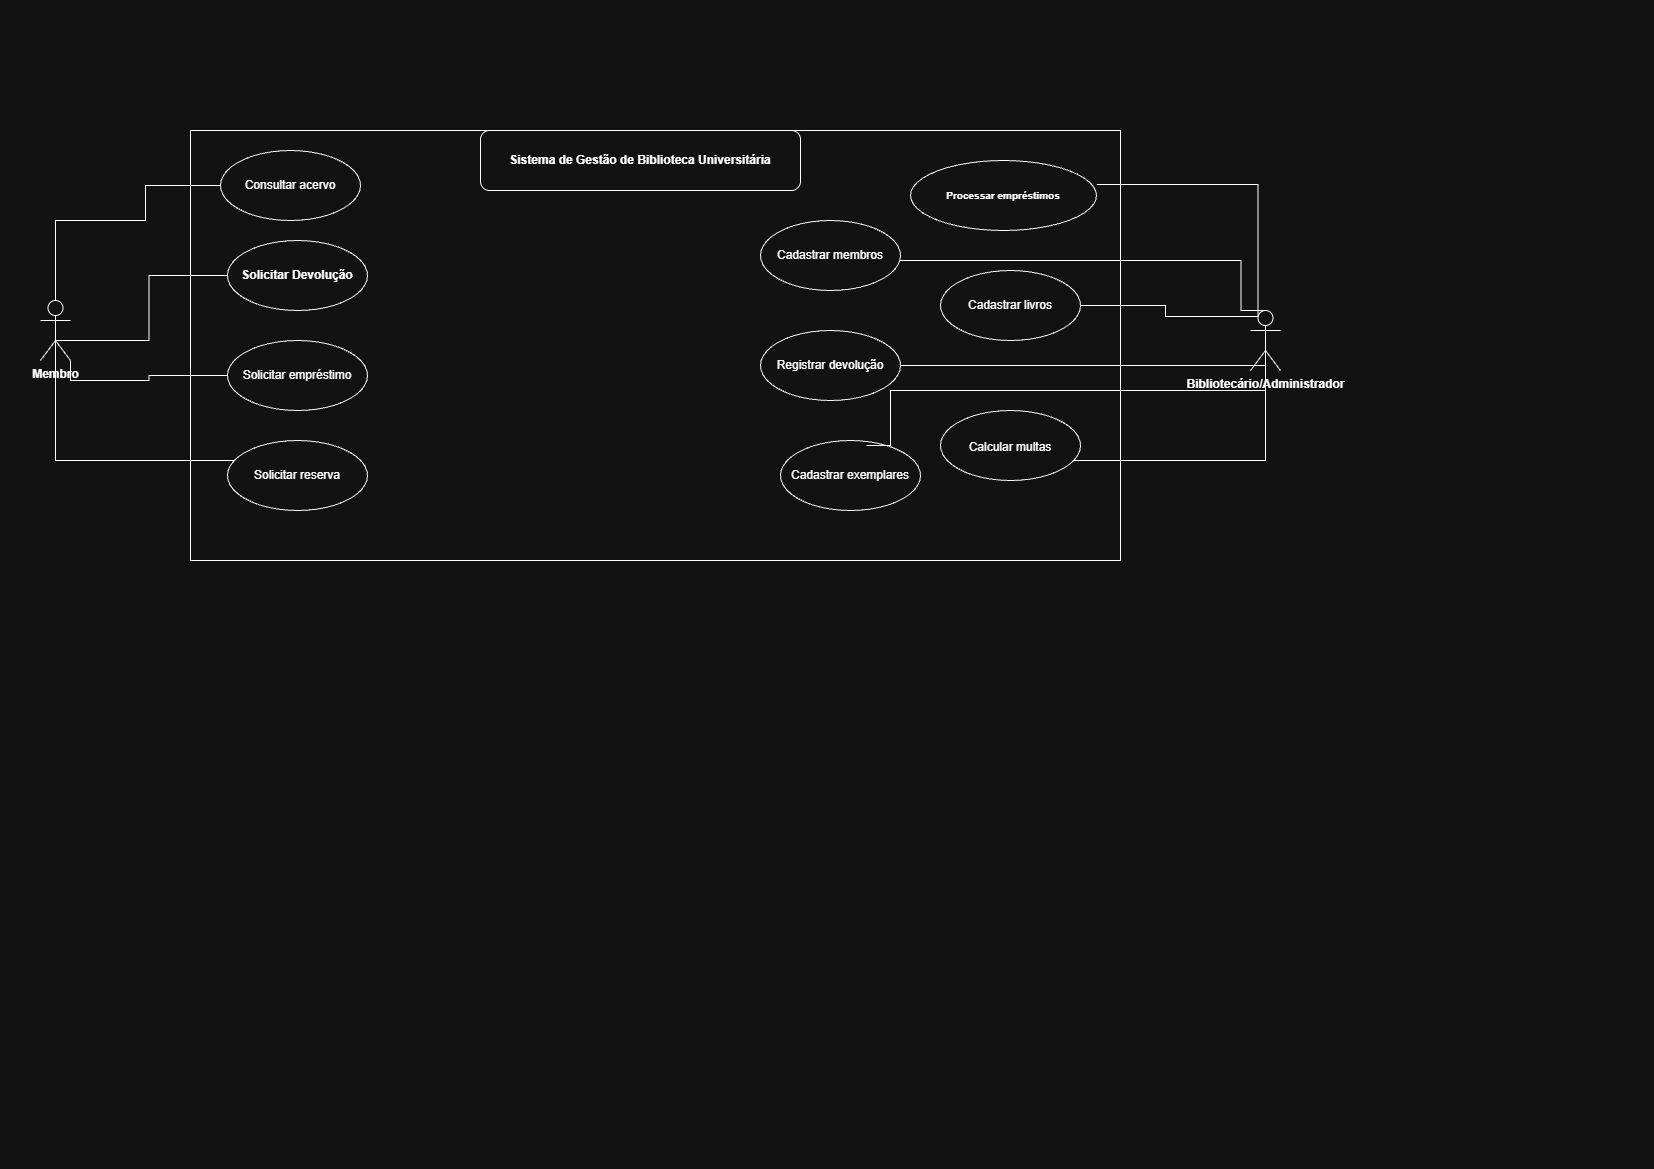

The diagram above was exported from draw.io. Its source (the exported page's mxGraphModel, read from the mxfile embedded in the PNG):
<mxGraphModel dx="1414" dy="751" grid="1" gridSize="10" guides="1" tooltips="1" connect="1" arrows="1" fold="1" page="1" pageScale="1" pageWidth="827" pageHeight="1169" math="0" shadow="0">
  <root>
    <mxCell id="0" />
    <mxCell id="1" parent="0" />
    <mxCell id="tWlLydzmc6cxt1w5c69l-12" parent="1" style="html=1;whiteSpace=wrap;" value="&lt;p&gt;&lt;br&gt;&lt;/p&gt;&lt;p&gt;&lt;/p&gt;" vertex="1">
      <mxGeometry height="430" width="930" x="190" y="130" as="geometry" />
    </mxCell>
    <mxCell id="wfrKINyPBd6u0yct67dE-17" edge="1" parent="1" source="tWlLydzmc6cxt1w5c69l-3" style="edgeStyle=orthogonalEdgeStyle;rounded=0;orthogonalLoop=1;jettySize=auto;html=1;exitX=0.5;exitY=0.5;exitDx=0;exitDy=0;exitPerimeter=0;entryX=0;entryY=0.5;entryDx=0;entryDy=0;defaultLabelBackgroundColor=page;labelPadding=0 4;endArrow=none;endFill=0;" target="tWlLydzmc6cxt1w5c69l-13">
      <mxGeometry relative="1" as="geometry">
        <Array as="points">
          <mxPoint x="55" y="220" />
          <mxPoint x="145" y="220" />
          <mxPoint x="145" y="185" />
        </Array>
      </mxGeometry>
    </mxCell>
    <mxCell id="wfrKINyPBd6u0yct67dE-18" edge="1" parent="1" source="tWlLydzmc6cxt1w5c69l-3" style="edgeStyle=orthogonalEdgeStyle;rounded=0;orthogonalLoop=1;jettySize=auto;html=1;exitX=0.5;exitY=0.5;exitDx=0;exitDy=0;exitPerimeter=0;defaultLabelBackgroundColor=page;labelPadding=0 4;endArrow=none;endFill=0;" target="tWlLydzmc6cxt1w5c69l-26">
      <mxGeometry relative="1" x="0.085" as="geometry">
        <Array as="points">
          <mxPoint x="55" y="340" />
          <mxPoint x="148.5" y="340" />
          <mxPoint x="148.5" y="275" />
        </Array>
      </mxGeometry>
    </mxCell>
    <mxCell id="wfrKINyPBd6u0yct67dE-19" edge="1" parent="1" source="tWlLydzmc6cxt1w5c69l-3" style="edgeStyle=orthogonalEdgeStyle;rounded=0;orthogonalLoop=1;jettySize=auto;html=1;exitX=1;exitY=1;exitDx=0;exitDy=0;exitPerimeter=0;defaultLabelBackgroundColor=page;labelPadding=0 4;endArrow=none;endFill=0;" target="tWlLydzmc6cxt1w5c69l-14">
      <mxGeometry relative="1" as="geometry" />
    </mxCell>
    <mxCell id="wfrKINyPBd6u0yct67dE-20" edge="1" parent="1" source="tWlLydzmc6cxt1w5c69l-3" style="edgeStyle=orthogonalEdgeStyle;rounded=0;orthogonalLoop=1;jettySize=auto;html=1;exitX=0.5;exitY=0.5;exitDx=0;exitDy=0;exitPerimeter=0;defaultLabelBackgroundColor=page;labelPadding=0 4;endArrow=none;endFill=0;" target="tWlLydzmc6cxt1w5c69l-15">
      <mxGeometry relative="1" as="geometry">
        <Array as="points">
          <mxPoint x="55" y="460" />
        </Array>
      </mxGeometry>
    </mxCell>
    <mxCell id="tWlLydzmc6cxt1w5c69l-3" parent="1" style="shape=umlActor;verticalLabelPosition=bottom;verticalAlign=top;html=1;labelPerimeter=1;" value="&lt;strong&gt;Membro&lt;/strong&gt;" vertex="1">
      <mxGeometry height="60" width="30" x="40" y="300" as="geometry" />
    </mxCell>
    <mxCell id="wfrKINyPBd6u0yct67dE-23" edge="1" parent="1" source="tWlLydzmc6cxt1w5c69l-2" style="edgeStyle=orthogonalEdgeStyle;rounded=0;orthogonalLoop=1;jettySize=auto;html=1;exitX=0.25;exitY=0.1;exitDx=0;exitDy=0;exitPerimeter=0;defaultLabelBackgroundColor=page;labelPadding=0 4;endArrow=none;endFill=0;" target="tWlLydzmc6cxt1w5c69l-17">
      <mxGeometry relative="1" as="geometry" />
    </mxCell>
    <mxCell id="wfrKINyPBd6u0yct67dE-24" edge="1" parent="1" source="tWlLydzmc6cxt1w5c69l-2" style="edgeStyle=orthogonalEdgeStyle;rounded=0;orthogonalLoop=1;jettySize=auto;html=1;exitX=0.5;exitY=0.5;exitDx=0;exitDy=0;exitPerimeter=0;defaultLabelBackgroundColor=page;labelPadding=0 4;endArrow=none;endFill=0;" target="tWlLydzmc6cxt1w5c69l-20">
      <mxGeometry relative="1" as="geometry">
        <Array as="points">
          <mxPoint x="1265" y="460" />
        </Array>
      </mxGeometry>
    </mxCell>
    <mxCell id="wfrKINyPBd6u0yct67dE-25" edge="1" parent="1" source="tWlLydzmc6cxt1w5c69l-2" style="edgeStyle=orthogonalEdgeStyle;rounded=0;orthogonalLoop=1;jettySize=auto;html=1;exitX=0.5;exitY=0.5;exitDx=0;exitDy=0;exitPerimeter=0;defaultLabelBackgroundColor=page;labelPadding=0 4;endArrow=none;endFill=0;" target="tWlLydzmc6cxt1w5c69l-16">
      <mxGeometry relative="1" as="geometry">
        <Array as="points">
          <mxPoint x="1265" y="365" />
        </Array>
      </mxGeometry>
    </mxCell>
    <mxCell id="wfrKINyPBd6u0yct67dE-26" edge="1" parent="1" source="tWlLydzmc6cxt1w5c69l-2" style="edgeStyle=orthogonalEdgeStyle;rounded=0;orthogonalLoop=1;jettySize=auto;html=1;exitX=0.5;exitY=0;exitDx=0;exitDy=0;exitPerimeter=0;defaultLabelBackgroundColor=page;labelPadding=0 4;">
      <mxGeometry relative="1" x="0.0301" as="geometry">
        <Array as="points">
          <mxPoint x="1240.5" y="310" />
          <mxPoint x="1240.5" y="260" />
        </Array>
        <mxPoint x="1240.5" y="321" as="sourcePoint" />
        <mxPoint x="883" y="260" as="targetPoint" />
      </mxGeometry>
    </mxCell>
    <mxCell id="tWlLydzmc6cxt1w5c69l-2" parent="1" style="shape=umlActor;verticalLabelPosition=bottom;verticalAlign=top;html=1;labelPerimeter=1;" value="&lt;div&gt;&lt;strong&gt;Bibliotecário/Administrador&lt;/strong&gt;&lt;/div&gt;" vertex="1">
      <mxGeometry height="60" width="30" x="1250" y="310" as="geometry" />
    </mxCell>
    <mxCell id="tWlLydzmc6cxt1w5c69l-14" parent="1" style="ellipse;whiteSpace=wrap;html=1;" value="&lt;div&gt;&lt;p&gt;&lt;/p&gt;&lt;div&gt;&lt;div&gt;&lt;/div&gt;&lt;/div&gt;&lt;p&gt;&lt;/p&gt;&lt;div&gt;&lt;div&gt;&lt;p&gt;&lt;span&gt;Solicitar empréstimo&lt;/span&gt;&lt;/p&gt;&lt;/div&gt;&lt;/div&gt;&lt;/div&gt;&lt;div&gt;&lt;div&gt;&lt;/div&gt;&lt;/div&gt;" vertex="1">
      <mxGeometry height="70" width="140" x="227" y="340" as="geometry" />
    </mxCell>
    <mxCell id="tWlLydzmc6cxt1w5c69l-15" parent="1" style="ellipse;whiteSpace=wrap;html=1;" value="&lt;div&gt;&lt;p&gt;&lt;/p&gt;&lt;div&gt;&lt;div&gt;&lt;/div&gt;&lt;/div&gt;&lt;p&gt;&lt;/p&gt;&lt;div&gt;&lt;div&gt;&lt;p&gt;&lt;span&gt;Solicitar reserva&lt;/span&gt;&lt;/p&gt;&lt;/div&gt;&lt;/div&gt;&lt;/div&gt;&lt;div&gt;&lt;div&gt;&lt;/div&gt;&lt;/div&gt;" vertex="1">
      <mxGeometry height="70" width="140" x="227" y="440" as="geometry" />
    </mxCell>
    <mxCell id="tWlLydzmc6cxt1w5c69l-16" parent="1" style="ellipse;whiteSpace=wrap;html=1;" value="&lt;div&gt;&lt;p&gt;&lt;/p&gt;&lt;div&gt;&lt;div&gt;&lt;/div&gt;&lt;/div&gt;&lt;p&gt;&lt;/p&gt;&lt;div&gt;&lt;div&gt;&lt;p&gt;&lt;span&gt;Registrar devolução&lt;/span&gt;&lt;/p&gt;&lt;/div&gt;&lt;/div&gt;&lt;/div&gt;&lt;div&gt;&lt;div&gt;&lt;/div&gt;&lt;/div&gt;" vertex="1">
      <mxGeometry height="70" width="140" x="760" y="330" as="geometry" />
    </mxCell>
    <mxCell id="tWlLydzmc6cxt1w5c69l-17" parent="1" style="ellipse;whiteSpace=wrap;html=1;" value="&lt;div&gt;&lt;p&gt;&lt;/p&gt;&lt;div&gt;&lt;div&gt;&lt;/div&gt;&lt;/div&gt;&lt;p&gt;&lt;/p&gt;&lt;div&gt;&lt;div&gt;&lt;p&gt;&lt;span&gt;Cadastrar livros&lt;/span&gt;&lt;/p&gt;&lt;/div&gt;&lt;/div&gt;&lt;/div&gt;&lt;div&gt;&lt;div&gt;&lt;/div&gt;&lt;/div&gt;" vertex="1">
      <mxGeometry height="70" width="140" x="940" y="270" as="geometry" />
    </mxCell>
    <mxCell id="tWlLydzmc6cxt1w5c69l-18" parent="1" style="ellipse;whiteSpace=wrap;html=1;" value="&lt;div&gt;&lt;p&gt;&lt;/p&gt;&lt;div&gt;&lt;div&gt;&lt;/div&gt;&lt;/div&gt;&lt;p&gt;&lt;/p&gt;&lt;div&gt;&lt;p&gt;&lt;/p&gt;&lt;div&gt;&lt;div&gt;&lt;/div&gt;&lt;/div&gt;&lt;p&gt;&lt;/p&gt;&lt;div&gt;&lt;div&gt;&lt;p&gt;&lt;span&gt;Cadastrar exemplares&lt;/span&gt;&lt;/p&gt;&lt;/div&gt;&lt;/div&gt;&lt;/div&gt;&lt;/div&gt;&lt;div&gt;&lt;div&gt;&lt;/div&gt;&lt;/div&gt;" vertex="1">
      <mxGeometry height="70" width="140" x="780" y="440" as="geometry" />
    </mxCell>
    <mxCell id="tWlLydzmc6cxt1w5c69l-19" parent="1" style="ellipse;whiteSpace=wrap;html=1;" value="&lt;div&gt;&lt;p&gt;&lt;/p&gt;&lt;div&gt;&lt;div&gt;&lt;/div&gt;&lt;/div&gt;&lt;p&gt;&lt;/p&gt;&lt;div&gt;&lt;p&gt;&lt;/p&gt;&lt;div&gt;&lt;div&gt;&lt;/div&gt;&lt;/div&gt;&lt;p&gt;&lt;/p&gt;&lt;div&gt;&lt;div&gt;&lt;p&gt;&lt;span&gt;Cadastrar membros&lt;/span&gt;&lt;/p&gt;&lt;/div&gt;&lt;/div&gt;&lt;/div&gt;&lt;/div&gt;&lt;div&gt;&lt;div&gt;&lt;/div&gt;&lt;/div&gt;" vertex="1">
      <mxGeometry height="70" width="140" x="760" y="220" as="geometry" />
    </mxCell>
    <mxCell id="tWlLydzmc6cxt1w5c69l-20" parent="1" style="ellipse;whiteSpace=wrap;html=1;" value="&lt;div&gt;&lt;p&gt;&lt;/p&gt;&lt;div&gt;&lt;div&gt;&lt;/div&gt;&lt;/div&gt;&lt;p&gt;&lt;/p&gt;&lt;div&gt;&lt;p&gt;&lt;/p&gt;&lt;div&gt;&lt;div&gt;&lt;/div&gt;&lt;/div&gt;&lt;p&gt;&lt;/p&gt;&lt;div&gt;&lt;p&gt;&lt;/p&gt;&lt;h2&gt;&lt;/h2&gt;&lt;p&gt;&lt;/p&gt;&lt;div&gt;&lt;div&gt;&lt;div&gt;&lt;p&gt;&lt;span&gt;Calcular multas&lt;/span&gt;&lt;/p&gt;&lt;/div&gt;&lt;/div&gt;&lt;/div&gt;&lt;/div&gt;&lt;/div&gt;&lt;/div&gt;&lt;div&gt;&lt;div&gt;&lt;/div&gt;&lt;/div&gt;" vertex="1">
      <mxGeometry height="70" width="140" x="940" y="410" as="geometry" />
    </mxCell>
    <mxCell id="tWlLydzmc6cxt1w5c69l-24" parent="1" style="ellipse;whiteSpace=wrap;html=1;" value="&lt;span style=&quot;font-size: 10px;&quot;&gt;&lt;b&gt;Processar empréstimos&lt;/b&gt;&lt;/span&gt;" vertex="1">
      <mxGeometry height="70" width="186" x="910" y="160" as="geometry" />
    </mxCell>
    <mxCell id="tWlLydzmc6cxt1w5c69l-26" parent="1" style="ellipse;whiteSpace=wrap;html=1;" value="&lt;strong&gt;Solicitar Devolução&lt;/strong&gt;" vertex="1">
      <mxGeometry height="70" width="140" x="227" y="240" as="geometry" />
    </mxCell>
    <mxCell id="wfrKINyPBd6u0yct67dE-1" parent="1" style="rounded=1;whiteSpace=wrap;html=1;roundedPerimeter=1;" value="&lt;p&gt;&lt;strong&gt;Sistema de Gestão de Biblioteca Universitária&lt;/strong&gt;&lt;/p&gt;&lt;p&gt;&lt;/p&gt;" vertex="1">
      <mxGeometry height="60" width="320" x="480" y="130" as="geometry" />
    </mxCell>
    <mxCell id="tWlLydzmc6cxt1w5c69l-13" parent="1" style="ellipse;whiteSpace=wrap;html=1;" value="&lt;div&gt;&lt;p&gt;Consultar acervo&lt;/p&gt;&lt;/div&gt;&lt;div&gt;&lt;div&gt;&lt;/div&gt;&lt;/div&gt;" vertex="1">
      <mxGeometry height="70" width="140" x="220" y="150" as="geometry" />
    </mxCell>
    <mxCell id="wfrKINyPBd6u0yct67dE-22" edge="1" parent="1" source="tWlLydzmc6cxt1w5c69l-2" style="edgeStyle=orthogonalEdgeStyle;rounded=0;orthogonalLoop=1;jettySize=auto;html=1;exitX=0.25;exitY=0.1;exitDx=0;exitDy=0;exitPerimeter=0;entryX=1.001;entryY=0.343;entryDx=0;entryDy=0;entryPerimeter=0;defaultLabelBackgroundColor=page;labelPadding=0 4;endArrow=none;endFill=0;" target="tWlLydzmc6cxt1w5c69l-24">
      <mxGeometry relative="1" as="geometry">
        <Array as="points">
          <mxPoint x="1257.5" y="184" />
        </Array>
      </mxGeometry>
    </mxCell>
    <mxCell id="wfrKINyPBd6u0yct67dE-28" edge="1" parent="1" source="tWlLydzmc6cxt1w5c69l-2" style="edgeStyle=orthogonalEdgeStyle;rounded=0;orthogonalLoop=1;jettySize=auto;html=1;exitX=0.5;exitY=0.5;exitDx=0;exitDy=0;exitPerimeter=0;entryX=0.614;entryY=0.071;entryDx=0;entryDy=0;entryPerimeter=0;defaultLabelBackgroundColor=page;labelPadding=0 4;endArrow=none;endFill=0;" target="tWlLydzmc6cxt1w5c69l-18">
      <mxGeometry relative="1" x="-0.0001" as="geometry">
        <Array as="points">
          <mxPoint x="1265" y="390" />
          <mxPoint x="890" y="390" />
          <mxPoint x="890" y="445" />
        </Array>
      </mxGeometry>
    </mxCell>
  </root>
</mxGraphModel>